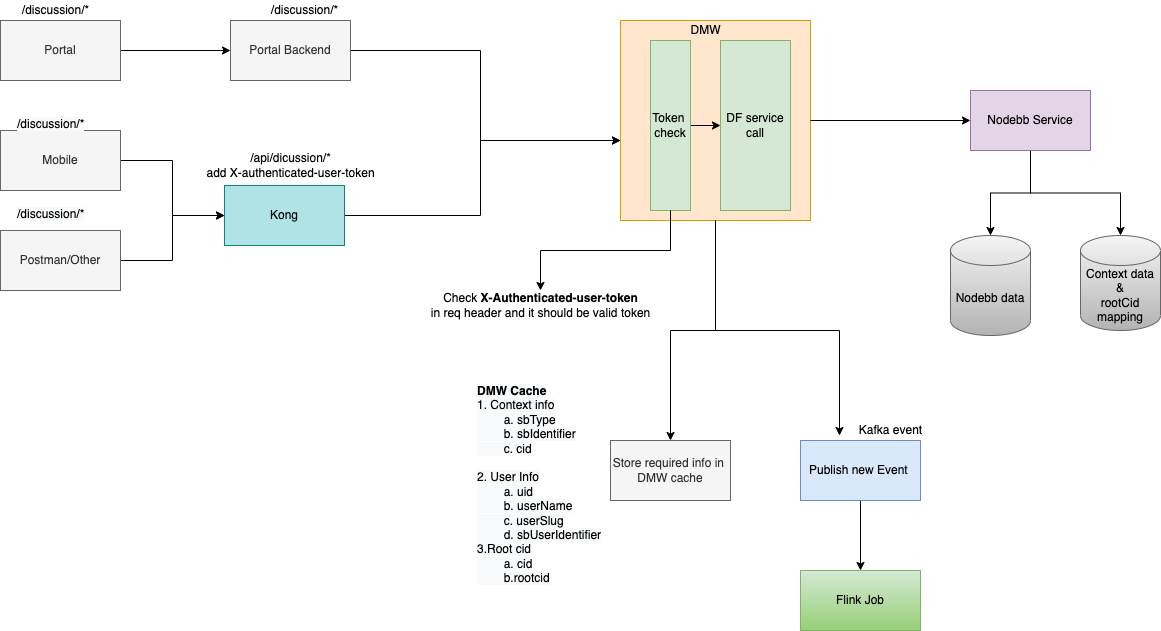

The diagram above was exported from draw.io. Its source (the exported page's mxGraphModel, read from the mxfile embedded in the PNG):
<mxGraphModel dx="946" dy="546" grid="1" gridSize="10" guides="1" tooltips="1" connect="1" arrows="1" fold="1" page="1" pageScale="1" pageWidth="827" pageHeight="1169" math="0" shadow="0">
  <root>
    <mxCell id="5rYWExUI0EiNyF98xkqy-0" />
    <mxCell id="5rYWExUI0EiNyF98xkqy-1" parent="5rYWExUI0EiNyF98xkqy-0" />
    <mxCell id="vFChEOjF4QqXmoOyfvmW-33" style="edgeStyle=orthogonalEdgeStyle;rounded=0;orthogonalLoop=1;jettySize=auto;html=1;entryX=0;entryY=0.5;entryDx=0;entryDy=0;" parent="5rYWExUI0EiNyF98xkqy-1" source="5rYWExUI0EiNyF98xkqy-2" target="vFChEOjF4QqXmoOyfvmW-1" edge="1">
      <mxGeometry relative="1" as="geometry" />
    </mxCell>
    <mxCell id="5rYWExUI0EiNyF98xkqy-2" value="Portal" style="rounded=0;whiteSpace=wrap;html=1;fillColor=#f5f5f5;fontColor=#333333;strokeColor=#666666;" parent="5rYWExUI0EiNyF98xkqy-1" vertex="1">
      <mxGeometry x="40" y="140" width="120" height="60" as="geometry" />
    </mxCell>
    <mxCell id="vFChEOjF4QqXmoOyfvmW-30" style="edgeStyle=orthogonalEdgeStyle;rounded=0;orthogonalLoop=1;jettySize=auto;html=1;entryX=0;entryY=0.5;entryDx=0;entryDy=0;" parent="5rYWExUI0EiNyF98xkqy-1" source="5rYWExUI0EiNyF98xkqy-3" target="5rYWExUI0EiNyF98xkqy-5" edge="1">
      <mxGeometry relative="1" as="geometry" />
    </mxCell>
    <mxCell id="5rYWExUI0EiNyF98xkqy-3" value="Mobile" style="rounded=0;whiteSpace=wrap;html=1;fillColor=#f5f5f5;fontColor=#333333;strokeColor=#666666;" parent="5rYWExUI0EiNyF98xkqy-1" vertex="1">
      <mxGeometry x="40" y="250" width="120" height="60" as="geometry" />
    </mxCell>
    <mxCell id="vFChEOjF4QqXmoOyfvmW-31" style="edgeStyle=orthogonalEdgeStyle;rounded=0;orthogonalLoop=1;jettySize=auto;html=1;entryX=0;entryY=0.5;entryDx=0;entryDy=0;" parent="5rYWExUI0EiNyF98xkqy-1" source="5rYWExUI0EiNyF98xkqy-4" target="5rYWExUI0EiNyF98xkqy-5" edge="1">
      <mxGeometry relative="1" as="geometry" />
    </mxCell>
    <mxCell id="5rYWExUI0EiNyF98xkqy-4" value="Postman/Other" style="rounded=0;whiteSpace=wrap;html=1;fillColor=#f5f5f5;fontColor=#333333;strokeColor=#666666;" parent="5rYWExUI0EiNyF98xkqy-1" vertex="1">
      <mxGeometry x="40" y="350" width="120" height="60" as="geometry" />
    </mxCell>
    <mxCell id="vFChEOjF4QqXmoOyfvmW-35" style="edgeStyle=orthogonalEdgeStyle;rounded=0;orthogonalLoop=1;jettySize=auto;html=1;" parent="5rYWExUI0EiNyF98xkqy-1" source="5rYWExUI0EiNyF98xkqy-5" edge="1">
      <mxGeometry relative="1" as="geometry">
        <mxPoint x="660" y="260" as="targetPoint" />
        <Array as="points">
          <mxPoint x="520" y="335" />
          <mxPoint x="520" y="260" />
        </Array>
      </mxGeometry>
    </mxCell>
    <mxCell id="5rYWExUI0EiNyF98xkqy-5" value="Kong" style="rounded=0;whiteSpace=wrap;html=1;fillColor=#b0e3e6;strokeColor=#0e8088;" parent="5rYWExUI0EiNyF98xkqy-1" vertex="1">
      <mxGeometry x="264" y="305" width="120" height="60" as="geometry" />
    </mxCell>
    <mxCell id="vFChEOjF4QqXmoOyfvmW-23" style="edgeStyle=orthogonalEdgeStyle;rounded=0;orthogonalLoop=1;jettySize=auto;html=1;entryX=0.5;entryY=0;entryDx=0;entryDy=0;entryPerimeter=0;" parent="5rYWExUI0EiNyF98xkqy-1" source="5rYWExUI0EiNyF98xkqy-7" target="5rYWExUI0EiNyF98xkqy-47" edge="1">
      <mxGeometry relative="1" as="geometry" />
    </mxCell>
    <mxCell id="vFChEOjF4QqXmoOyfvmW-24" style="edgeStyle=orthogonalEdgeStyle;rounded=0;orthogonalLoop=1;jettySize=auto;html=1;entryX=0.5;entryY=0;entryDx=0;entryDy=0;entryPerimeter=0;" parent="5rYWExUI0EiNyF98xkqy-1" source="5rYWExUI0EiNyF98xkqy-7" target="5rYWExUI0EiNyF98xkqy-50" edge="1">
      <mxGeometry relative="1" as="geometry" />
    </mxCell>
    <mxCell id="5rYWExUI0EiNyF98xkqy-7" value="Nodebb Service" style="rounded=0;whiteSpace=wrap;html=1;fillColor=#e1d5e7;strokeColor=#9673a6;" parent="5rYWExUI0EiNyF98xkqy-1" vertex="1">
      <mxGeometry x="1010" y="210" width="120" height="60" as="geometry" />
    </mxCell>
    <mxCell id="5rYWExUI0EiNyF98xkqy-16" value="" style="group;fillColor=#d5e8d4;strokeColor=#82b366;" parent="5rYWExUI0EiNyF98xkqy-1" vertex="1" connectable="0">
      <mxGeometry x="660" y="140" width="190" height="200" as="geometry" />
    </mxCell>
    <mxCell id="5rYWExUI0EiNyF98xkqy-6" value="" style="rounded=0;whiteSpace=wrap;html=1;fillColor=#ffe6cc;strokeColor=#d79b00;" parent="5rYWExUI0EiNyF98xkqy-16" vertex="1">
      <mxGeometry width="190" height="200" as="geometry" />
    </mxCell>
    <mxCell id="5rYWExUI0EiNyF98xkqy-24" style="edgeStyle=orthogonalEdgeStyle;rounded=0;orthogonalLoop=1;jettySize=auto;html=1;entryX=0;entryY=0.5;entryDx=0;entryDy=0;" parent="5rYWExUI0EiNyF98xkqy-16" source="5rYWExUI0EiNyF98xkqy-10" target="5rYWExUI0EiNyF98xkqy-11" edge="1">
      <mxGeometry relative="1" as="geometry" />
    </mxCell>
    <mxCell id="5rYWExUI0EiNyF98xkqy-10" value="Token&amp;nbsp;&lt;br&gt;check" style="rounded=0;whiteSpace=wrap;html=1;fillColor=#d5e8d4;strokeColor=#82b366;" parent="5rYWExUI0EiNyF98xkqy-16" vertex="1">
      <mxGeometry x="30" y="20" width="40" height="170" as="geometry" />
    </mxCell>
    <mxCell id="5rYWExUI0EiNyF98xkqy-11" value="DF service call" style="rounded=0;whiteSpace=wrap;html=1;fillColor=#d5e8d4;strokeColor=#82b366;" parent="5rYWExUI0EiNyF98xkqy-16" vertex="1">
      <mxGeometry x="100" y="20" width="70" height="170" as="geometry" />
    </mxCell>
    <mxCell id="5rYWExUI0EiNyF98xkqy-15" value="DMW" style="text;html=1;align=center;verticalAlign=middle;resizable=0;points=[];autosize=1;strokeColor=none;fillColor=none;" parent="5rYWExUI0EiNyF98xkqy-16" vertex="1">
      <mxGeometry x="60" width="50" height="20" as="geometry" />
    </mxCell>
    <mxCell id="5rYWExUI0EiNyF98xkqy-31" value="Check &lt;b&gt;X-Authenticated-user-token&lt;/b&gt;&lt;br&gt;in req header and it should be valid token" style="text;html=1;align=center;verticalAlign=middle;resizable=0;points=[];autosize=1;strokeColor=none;fillColor=none;" parent="5rYWExUI0EiNyF98xkqy-1" vertex="1">
      <mxGeometry x="460" y="410" width="240" height="30" as="geometry" />
    </mxCell>
    <mxCell id="5rYWExUI0EiNyF98xkqy-33" value="/discussion/*" style="text;html=1;align=center;verticalAlign=middle;resizable=0;points=[];autosize=1;strokeColor=none;fillColor=none;" parent="5rYWExUI0EiNyF98xkqy-1" vertex="1">
      <mxGeometry x="55" y="120" width="80" height="20" as="geometry" />
    </mxCell>
    <mxCell id="5rYWExUI0EiNyF98xkqy-36" value="&lt;meta charset=&quot;utf-8&quot;&gt;&lt;span style=&quot;color: rgb(0, 0, 0); font-family: helvetica; font-size: 12px; font-style: normal; font-weight: 400; letter-spacing: normal; text-align: center; text-indent: 0px; text-transform: none; word-spacing: 0px; background-color: rgb(248, 249, 250); display: inline; float: none;&quot;&gt;/discussion/*&lt;/span&gt;" style="text;whiteSpace=wrap;html=1;" parent="5rYWExUI0EiNyF98xkqy-1" vertex="1">
      <mxGeometry x="55" y="320" width="90" height="30" as="geometry" />
    </mxCell>
    <mxCell id="5rYWExUI0EiNyF98xkqy-37" value="/api/dicussion/*&lt;br&gt;add X-authenticated-user-token" style="text;html=1;align=center;verticalAlign=middle;resizable=0;points=[];autosize=1;strokeColor=none;fillColor=none;" parent="5rYWExUI0EiNyF98xkqy-1" vertex="1">
      <mxGeometry x="240" y="270" width="180" height="30" as="geometry" />
    </mxCell>
    <mxCell id="Ys1Bn3_Qe4-0hOkDKpEh-3" style="edgeStyle=orthogonalEdgeStyle;rounded=0;sketch=0;jumpStyle=none;orthogonalLoop=1;jettySize=auto;html=1;shadow=0;" parent="5rYWExUI0EiNyF98xkqy-1" source="5rYWExUI0EiNyF98xkqy-45" target="Ys1Bn3_Qe4-0hOkDKpEh-0" edge="1">
      <mxGeometry relative="1" as="geometry" />
    </mxCell>
    <mxCell id="5rYWExUI0EiNyF98xkqy-45" value="Publish new Event&amp;nbsp;" style="rounded=0;whiteSpace=wrap;html=1;fillColor=#dae8fc;strokeColor=#6c8ebf;" parent="5rYWExUI0EiNyF98xkqy-1" vertex="1">
      <mxGeometry x="840" y="560" width="120" height="60" as="geometry" />
    </mxCell>
    <mxCell id="5rYWExUI0EiNyF98xkqy-47" value="Nodebb data" style="shape=cylinder3;whiteSpace=wrap;html=1;boundedLbl=1;backgroundOutline=1;size=15;fillColor=#f5f5f5;strokeColor=#666666;gradientColor=#b3b3b3;" parent="5rYWExUI0EiNyF98xkqy-1" vertex="1">
      <mxGeometry x="990" y="355" width="80" height="100" as="geometry" />
    </mxCell>
    <mxCell id="5rYWExUI0EiNyF98xkqy-50" value="Context data &amp;amp;&lt;br&gt;rootCid mapping" style="shape=cylinder3;whiteSpace=wrap;html=1;boundedLbl=1;backgroundOutline=1;size=15;fillColor=#f5f5f5;gradientColor=#b3b3b3;strokeColor=#666666;" parent="5rYWExUI0EiNyF98xkqy-1" vertex="1">
      <mxGeometry x="1120" y="355" width="80" height="95" as="geometry" />
    </mxCell>
    <mxCell id="5rYWExUI0EiNyF98xkqy-55" value="Store required info in&amp;nbsp;&lt;br&gt;DMW cache" style="rounded=0;whiteSpace=wrap;html=1;fillColor=#f5f5f5;strokeColor=#666666;fontColor=#333333;" parent="5rYWExUI0EiNyF98xkqy-1" vertex="1">
      <mxGeometry x="650" y="560" width="120" height="60" as="geometry" />
    </mxCell>
    <mxCell id="gCqPhRYyHe3tDG7vlxXO-0" value="&lt;b style=&quot;color: rgb(0 , 0 , 0) ; font-family: &amp;#34;helvetica&amp;#34; ; font-size: 12px ; font-style: normal ; letter-spacing: normal ; text-align: left ; text-indent: 0px ; text-transform: none ; word-spacing: 0px ; background-color: rgb(248 , 249 , 250)&quot;&gt;DMW Cache&lt;/b&gt;&lt;br style=&quot;color: rgb(0 , 0 , 0) ; font-family: &amp;#34;helvetica&amp;#34; ; font-size: 12px ; font-style: normal ; font-weight: 400 ; letter-spacing: normal ; text-align: left ; text-indent: 0px ; text-transform: none ; word-spacing: 0px ; background-color: rgb(248 , 249 , 250)&quot;&gt;&lt;span style=&quot;color: rgb(0 , 0 , 0) ; font-family: &amp;#34;helvetica&amp;#34; ; font-size: 12px ; font-style: normal ; font-weight: 400 ; letter-spacing: normal ; text-align: left ; text-indent: 0px ; text-transform: none ; word-spacing: 0px ; background-color: rgb(248 , 249 , 250) ; display: inline ; float: none&quot;&gt;1. Context info&lt;/span&gt;&lt;br style=&quot;color: rgb(0 , 0 , 0) ; font-family: &amp;#34;helvetica&amp;#34; ; font-size: 12px ; font-style: normal ; font-weight: 400 ; letter-spacing: normal ; text-align: left ; text-indent: 0px ; text-transform: none ; word-spacing: 0px ; background-color: rgb(248 , 249 , 250)&quot;&gt;&lt;span style=&quot;color: rgb(0 , 0 , 0) ; font-family: &amp;#34;helvetica&amp;#34; ; font-size: 12px ; font-style: normal ; font-weight: 400 ; letter-spacing: normal ; text-align: left ; text-indent: 0px ; text-transform: none ; word-spacing: 0px ; background-color: rgb(248 , 249 , 250)&quot;&gt;&#09;&lt;/span&gt;&lt;span style=&quot;color: rgb(0 , 0 , 0) ; font-family: &amp;#34;helvetica&amp;#34; ; font-size: 12px ; font-style: normal ; font-weight: 400 ; letter-spacing: normal ; text-align: left ; text-indent: 0px ; text-transform: none ; word-spacing: 0px ; background-color: rgb(248 , 249 , 250) ; display: inline ; float: none&quot;&gt;&lt;span style=&quot;white-space: pre&quot;&gt;&#09;&lt;/span&gt;a. sbType&lt;/span&gt;&lt;br style=&quot;color: rgb(0 , 0 , 0) ; font-family: &amp;#34;helvetica&amp;#34; ; font-size: 12px ; font-style: normal ; font-weight: 400 ; letter-spacing: normal ; text-align: left ; text-indent: 0px ; text-transform: none ; word-spacing: 0px ; background-color: rgb(248 , 249 , 250)&quot;&gt;&lt;span style=&quot;color: rgb(0 , 0 , 0) ; font-family: &amp;#34;helvetica&amp;#34; ; font-size: 12px ; font-style: normal ; font-weight: 400 ; letter-spacing: normal ; text-align: left ; text-indent: 0px ; text-transform: none ; word-spacing: 0px ; background-color: rgb(248 , 249 , 250)&quot;&gt;&#09;&lt;/span&gt;&lt;span style=&quot;color: rgb(0 , 0 , 0) ; font-family: &amp;#34;helvetica&amp;#34; ; font-size: 12px ; font-style: normal ; font-weight: 400 ; letter-spacing: normal ; text-align: left ; text-indent: 0px ; text-transform: none ; word-spacing: 0px ; background-color: rgb(248 , 249 , 250) ; display: inline ; float: none&quot;&gt;&lt;span style=&quot;white-space: pre&quot;&gt;&#09;&lt;/span&gt;b. sbIdentifier&lt;/span&gt;&lt;br style=&quot;color: rgb(0 , 0 , 0) ; font-family: &amp;#34;helvetica&amp;#34; ; font-size: 12px ; font-style: normal ; font-weight: 400 ; letter-spacing: normal ; text-align: left ; text-indent: 0px ; text-transform: none ; word-spacing: 0px ; background-color: rgb(248 , 249 , 250)&quot;&gt;&lt;span style=&quot;color: rgb(0 , 0 , 0) ; font-family: &amp;#34;helvetica&amp;#34; ; font-size: 12px ; font-style: normal ; font-weight: 400 ; letter-spacing: normal ; text-align: left ; text-indent: 0px ; text-transform: none ; word-spacing: 0px ; background-color: rgb(248 , 249 , 250) ; display: inline ; float: none&quot;&gt;&lt;span style=&quot;white-space: pre&quot;&gt;&#09;&lt;/span&gt;c. cid&lt;br&gt;&lt;br&gt;2. User Info&lt;br&gt;&lt;span style=&quot;white-space: pre&quot;&gt;&#09;&lt;/span&gt;a. uid&lt;br&gt;&lt;span style=&quot;white-space: pre&quot;&gt;&#09;&lt;/span&gt;b. userName&lt;br&gt;&lt;span style=&quot;white-space: pre&quot;&gt;&#09;&lt;/span&gt;c. userSlug&lt;br&gt;&lt;span style=&quot;white-space: pre&quot;&gt;&#09;&lt;/span&gt;d. sbUserIdentifier&lt;br&gt;3.Root cid&lt;br&gt;&lt;span style=&quot;white-space: pre&quot;&gt;&#09;&lt;/span&gt;a. cid&lt;br&gt;&lt;span style=&quot;white-space: pre&quot;&gt;&#09;&lt;/span&gt;b.rootcid&lt;br&gt;&lt;/span&gt;" style="text;whiteSpace=wrap;html=1;" parent="5rYWExUI0EiNyF98xkqy-1" vertex="1">
      <mxGeometry x="515" y="497" width="130" height="175" as="geometry" />
    </mxCell>
    <mxCell id="vFChEOjF4QqXmoOyfvmW-17" style="edgeStyle=orthogonalEdgeStyle;rounded=0;orthogonalLoop=1;jettySize=auto;html=1;entryX=0;entryY=0.6;entryDx=0;entryDy=0;entryPerimeter=0;" parent="5rYWExUI0EiNyF98xkqy-1" source="vFChEOjF4QqXmoOyfvmW-1" target="5rYWExUI0EiNyF98xkqy-6" edge="1">
      <mxGeometry relative="1" as="geometry">
        <Array as="points">
          <mxPoint x="520" y="170" />
          <mxPoint x="520" y="260" />
        </Array>
      </mxGeometry>
    </mxCell>
    <mxCell id="vFChEOjF4QqXmoOyfvmW-1" value="Portal Backend" style="rounded=0;whiteSpace=wrap;html=1;fillColor=#f5f5f5;fontColor=#333333;strokeColor=#666666;" parent="5rYWExUI0EiNyF98xkqy-1" vertex="1">
      <mxGeometry x="270" y="140" width="120" height="60" as="geometry" />
    </mxCell>
    <mxCell id="vFChEOjF4QqXmoOyfvmW-5" value="/discussion/*" style="text;html=1;align=center;verticalAlign=middle;resizable=0;points=[];autosize=1;strokeColor=none;fillColor=none;" parent="5rYWExUI0EiNyF98xkqy-1" vertex="1">
      <mxGeometry x="304" y="120" width="80" height="20" as="geometry" />
    </mxCell>
    <mxCell id="vFChEOjF4QqXmoOyfvmW-6" value="&lt;meta charset=&quot;utf-8&quot;&gt;&lt;span style=&quot;color: rgb(0, 0, 0); font-family: helvetica; font-size: 12px; font-style: normal; font-weight: 400; letter-spacing: normal; text-align: center; text-indent: 0px; text-transform: none; word-spacing: 0px; background-color: rgb(248, 249, 250); display: inline; float: none;&quot;&gt;/discussion/*&lt;/span&gt;" style="text;whiteSpace=wrap;html=1;" parent="5rYWExUI0EiNyF98xkqy-1" vertex="1">
      <mxGeometry x="55" y="230" width="90" height="30" as="geometry" />
    </mxCell>
    <mxCell id="vFChEOjF4QqXmoOyfvmW-22" style="edgeStyle=orthogonalEdgeStyle;rounded=0;orthogonalLoop=1;jettySize=auto;html=1;entryX=0;entryY=0.5;entryDx=0;entryDy=0;" parent="5rYWExUI0EiNyF98xkqy-1" source="5rYWExUI0EiNyF98xkqy-6" target="5rYWExUI0EiNyF98xkqy-7" edge="1">
      <mxGeometry relative="1" as="geometry" />
    </mxCell>
    <mxCell id="vFChEOjF4QqXmoOyfvmW-25" style="edgeStyle=orthogonalEdgeStyle;rounded=0;orthogonalLoop=1;jettySize=auto;html=1;" parent="5rYWExUI0EiNyF98xkqy-1" source="5rYWExUI0EiNyF98xkqy-10" target="5rYWExUI0EiNyF98xkqy-31" edge="1">
      <mxGeometry relative="1" as="geometry" />
    </mxCell>
    <mxCell id="vFChEOjF4QqXmoOyfvmW-26" style="edgeStyle=orthogonalEdgeStyle;rounded=0;orthogonalLoop=1;jettySize=auto;html=1;" parent="5rYWExUI0EiNyF98xkqy-1" source="5rYWExUI0EiNyF98xkqy-6" edge="1">
      <mxGeometry relative="1" as="geometry">
        <mxPoint x="710" y="560" as="targetPoint" />
      </mxGeometry>
    </mxCell>
    <mxCell id="vFChEOjF4QqXmoOyfvmW-29" style="edgeStyle=orthogonalEdgeStyle;rounded=0;orthogonalLoop=1;jettySize=auto;html=1;entryX=0.325;entryY=-0.083;entryDx=0;entryDy=0;entryPerimeter=0;" parent="5rYWExUI0EiNyF98xkqy-1" source="5rYWExUI0EiNyF98xkqy-6" target="5rYWExUI0EiNyF98xkqy-45" edge="1">
      <mxGeometry relative="1" as="geometry" />
    </mxCell>
    <mxCell id="Ys1Bn3_Qe4-0hOkDKpEh-0" value="Flink Job" style="rounded=0;whiteSpace=wrap;html=1;fillColor=#d5e8d4;gradientColor=#97d077;strokeColor=#82b366;" parent="5rYWExUI0EiNyF98xkqy-1" vertex="1">
      <mxGeometry x="840" y="690" width="120" height="60" as="geometry" />
    </mxCell>
    <mxCell id="Ys1Bn3_Qe4-0hOkDKpEh-4" value="Kafka event" style="text;html=1;align=center;verticalAlign=middle;resizable=0;points=[];autosize=1;strokeColor=none;fillColor=none;" parent="5rYWExUI0EiNyF98xkqy-1" vertex="1">
      <mxGeometry x="890" y="540" width="80" height="20" as="geometry" />
    </mxCell>
  </root>
</mxGraphModel>